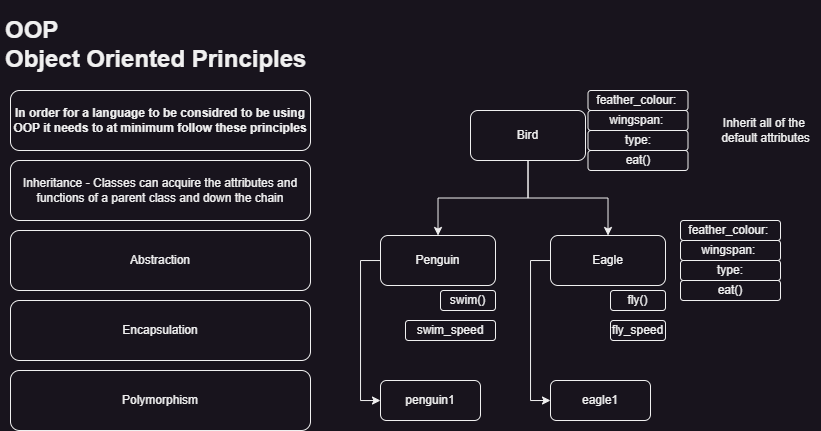

The diagram above was exported from draw.io. Its source (the exported page's mxGraphModel, read from the mxfile embedded in the PNG):
<mxGraphModel dx="957" dy="455" grid="1" gridSize="10" guides="1" tooltips="1" connect="1" arrows="1" fold="1" page="1" pageScale="1" pageWidth="850" pageHeight="1100" math="0" shadow="0">
  <root>
    <mxCell id="0" />
    <mxCell id="1" parent="0" />
    <mxCell id="wGw7mJciLEZ204mVlFGi-1" value="&lt;h1&gt;OOP&lt;br&gt;Object Oriented Principles&lt;/h1&gt;" style="text;html=1;strokeColor=none;fillColor=none;spacing=5;spacingTop=-20;whiteSpace=wrap;overflow=hidden;rounded=0;" vertex="1" parent="1">
      <mxGeometry x="10" y="10" width="350" height="80" as="geometry" />
    </mxCell>
    <mxCell id="wGw7mJciLEZ204mVlFGi-2" value="In order for a language to be considred to be using OOP it needs to at minimum follow these principles" style="rounded=1;whiteSpace=wrap;html=1;fontStyle=1" vertex="1" parent="1">
      <mxGeometry x="20" y="90" width="300" height="60" as="geometry" />
    </mxCell>
    <mxCell id="wGw7mJciLEZ204mVlFGi-3" value="Inheritance - Classes can acquire the attributes and functions of a parent class and down the chain" style="rounded=1;whiteSpace=wrap;html=1;" vertex="1" parent="1">
      <mxGeometry x="20" y="160" width="300" height="60" as="geometry" />
    </mxCell>
    <mxCell id="wGw7mJciLEZ204mVlFGi-4" value="Abstraction" style="rounded=1;whiteSpace=wrap;html=1;" vertex="1" parent="1">
      <mxGeometry x="20" y="230" width="300" height="60" as="geometry" />
    </mxCell>
    <mxCell id="wGw7mJciLEZ204mVlFGi-5" value="Encapsulation" style="rounded=1;whiteSpace=wrap;html=1;" vertex="1" parent="1">
      <mxGeometry x="20" y="300" width="300" height="60" as="geometry" />
    </mxCell>
    <mxCell id="wGw7mJciLEZ204mVlFGi-6" value="Polymorphism" style="rounded=1;whiteSpace=wrap;html=1;" vertex="1" parent="1">
      <mxGeometry x="20" y="370" width="300" height="60" as="geometry" />
    </mxCell>
    <mxCell id="wGw7mJciLEZ204mVlFGi-30" style="edgeStyle=orthogonalEdgeStyle;rounded=0;orthogonalLoop=1;jettySize=auto;html=1;" edge="1" parent="1" source="wGw7mJciLEZ204mVlFGi-7" target="wGw7mJciLEZ204mVlFGi-29">
      <mxGeometry relative="1" as="geometry">
        <Array as="points">
          <mxPoint x="370" y="260" />
          <mxPoint x="370" y="400" />
        </Array>
      </mxGeometry>
    </mxCell>
    <mxCell id="wGw7mJciLEZ204mVlFGi-7" value="Penguin" style="rounded=1;whiteSpace=wrap;html=1;" vertex="1" parent="1">
      <mxGeometry x="390" y="235" width="115" height="50" as="geometry" />
    </mxCell>
    <mxCell id="wGw7mJciLEZ204mVlFGi-32" style="edgeStyle=orthogonalEdgeStyle;rounded=0;orthogonalLoop=1;jettySize=auto;html=1;entryX=0;entryY=0.5;entryDx=0;entryDy=0;" edge="1" parent="1" source="wGw7mJciLEZ204mVlFGi-8" target="wGw7mJciLEZ204mVlFGi-31">
      <mxGeometry relative="1" as="geometry">
        <Array as="points">
          <mxPoint x="540" y="260" />
          <mxPoint x="540" y="400" />
        </Array>
      </mxGeometry>
    </mxCell>
    <mxCell id="wGw7mJciLEZ204mVlFGi-8" value="Eagle" style="rounded=1;whiteSpace=wrap;html=1;" vertex="1" parent="1">
      <mxGeometry x="560" y="235" width="115" height="50" as="geometry" />
    </mxCell>
    <mxCell id="wGw7mJciLEZ204mVlFGi-9" value="fly()" style="rounded=1;whiteSpace=wrap;html=1;" vertex="1" parent="1">
      <mxGeometry x="620" y="290" width="55" height="20" as="geometry" />
    </mxCell>
    <mxCell id="wGw7mJciLEZ204mVlFGi-10" value="swim()" style="rounded=1;whiteSpace=wrap;html=1;" vertex="1" parent="1">
      <mxGeometry x="450" y="290" width="55" height="20" as="geometry" />
    </mxCell>
    <mxCell id="wGw7mJciLEZ204mVlFGi-11" value="swim_speed" style="rounded=1;whiteSpace=wrap;html=1;" vertex="1" parent="1">
      <mxGeometry x="415" y="320" width="90" height="20" as="geometry" />
    </mxCell>
    <mxCell id="wGw7mJciLEZ204mVlFGi-12" value="fly_speed" style="rounded=1;whiteSpace=wrap;html=1;" vertex="1" parent="1">
      <mxGeometry x="620" y="320" width="55" height="20" as="geometry" />
    </mxCell>
    <mxCell id="wGw7mJciLEZ204mVlFGi-13" value="feather_colour:&amp;nbsp;" style="rounded=1;whiteSpace=wrap;html=1;" vertex="1" parent="1">
      <mxGeometry x="597.5" y="90" width="100" height="20" as="geometry" />
    </mxCell>
    <mxCell id="wGw7mJciLEZ204mVlFGi-14" value="wingspan:&amp;nbsp;" style="rounded=1;whiteSpace=wrap;html=1;" vertex="1" parent="1">
      <mxGeometry x="597.5" y="110" width="100" height="20" as="geometry" />
    </mxCell>
    <mxCell id="wGw7mJciLEZ204mVlFGi-15" value="type:" style="rounded=1;whiteSpace=wrap;html=1;" vertex="1" parent="1">
      <mxGeometry x="597.5" y="130" width="100" height="20" as="geometry" />
    </mxCell>
    <mxCell id="wGw7mJciLEZ204mVlFGi-16" value="eat()" style="rounded=1;whiteSpace=wrap;html=1;" vertex="1" parent="1">
      <mxGeometry x="597.5" y="150" width="100" height="20" as="geometry" />
    </mxCell>
    <mxCell id="wGw7mJciLEZ204mVlFGi-18" style="edgeStyle=orthogonalEdgeStyle;rounded=0;orthogonalLoop=1;jettySize=auto;html=1;" edge="1" parent="1" source="wGw7mJciLEZ204mVlFGi-17" target="wGw7mJciLEZ204mVlFGi-7">
      <mxGeometry relative="1" as="geometry" />
    </mxCell>
    <mxCell id="wGw7mJciLEZ204mVlFGi-19" style="edgeStyle=orthogonalEdgeStyle;rounded=0;orthogonalLoop=1;jettySize=auto;html=1;" edge="1" parent="1" source="wGw7mJciLEZ204mVlFGi-17" target="wGw7mJciLEZ204mVlFGi-8">
      <mxGeometry relative="1" as="geometry" />
    </mxCell>
    <mxCell id="wGw7mJciLEZ204mVlFGi-17" value="Bird" style="rounded=1;whiteSpace=wrap;html=1;" vertex="1" parent="1">
      <mxGeometry x="480" y="110" width="115" height="50" as="geometry" />
    </mxCell>
    <mxCell id="wGw7mJciLEZ204mVlFGi-24" value="feather_colour:&amp;nbsp;" style="rounded=1;whiteSpace=wrap;html=1;" vertex="1" parent="1">
      <mxGeometry x="690" y="220" width="100" height="20" as="geometry" />
    </mxCell>
    <mxCell id="wGw7mJciLEZ204mVlFGi-25" value="wingspan:&amp;nbsp;" style="rounded=1;whiteSpace=wrap;html=1;" vertex="1" parent="1">
      <mxGeometry x="690" y="240" width="100" height="20" as="geometry" />
    </mxCell>
    <mxCell id="wGw7mJciLEZ204mVlFGi-26" value="type:" style="rounded=1;whiteSpace=wrap;html=1;" vertex="1" parent="1">
      <mxGeometry x="690" y="260" width="100" height="20" as="geometry" />
    </mxCell>
    <mxCell id="wGw7mJciLEZ204mVlFGi-27" value="eat()" style="rounded=1;whiteSpace=wrap;html=1;" vertex="1" parent="1">
      <mxGeometry x="690" y="280" width="100" height="20" as="geometry" />
    </mxCell>
    <mxCell id="wGw7mJciLEZ204mVlFGi-28" value="Inherit all of the&amp;nbsp;&lt;br&gt;default attributes" style="text;html=1;align=center;verticalAlign=middle;resizable=0;points=[];autosize=1;strokeColor=none;fillColor=none;" vertex="1" parent="1">
      <mxGeometry x="720" y="110" width="110" height="40" as="geometry" />
    </mxCell>
    <mxCell id="wGw7mJciLEZ204mVlFGi-29" value="penguin1" style="rounded=1;whiteSpace=wrap;html=1;" vertex="1" parent="1">
      <mxGeometry x="390" y="380" width="100" height="40" as="geometry" />
    </mxCell>
    <mxCell id="wGw7mJciLEZ204mVlFGi-31" value="eagle1" style="rounded=1;whiteSpace=wrap;html=1;" vertex="1" parent="1">
      <mxGeometry x="560" y="380" width="100" height="40" as="geometry" />
    </mxCell>
  </root>
</mxGraphModel>